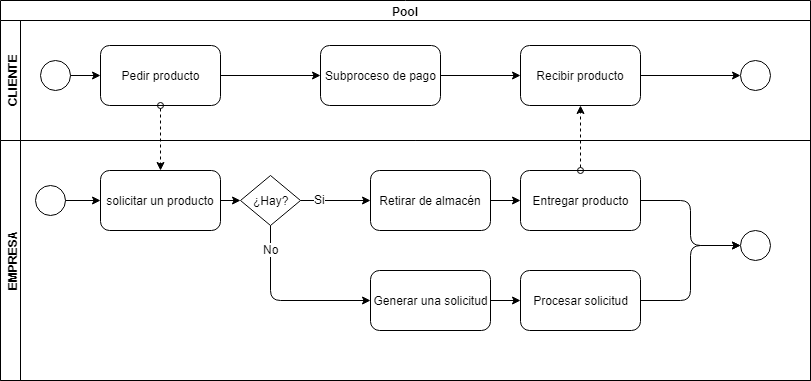

The diagram above was exported from draw.io. Its source (the exported page's mxGraphModel, read from the mxfile embedded in the PNG):
<mxGraphModel dx="1010" dy="588" grid="1" gridSize="10" guides="1" tooltips="1" connect="1" arrows="1" fold="1" page="1" pageScale="1" pageWidth="850" pageHeight="1100" background="#ffffff" math="0" shadow="0">
  <root>
    <mxCell id="0" />
    <mxCell id="1" parent="0" />
    <mxCell id="wv_mjQDV5GPk79Ekq8L1-2" value="Pool" style="swimlane;html=1;childLayout=stackLayout;resizeParent=1;resizeParentMax=0;horizontal=1;startSize=20;horizontalStack=0;" parent="1" vertex="1">
      <mxGeometry x="10" y="30" width="810" height="380" as="geometry">
        <mxRectangle x="10" y="30" width="60" height="20" as="alternateBounds" />
      </mxGeometry>
    </mxCell>
    <mxCell id="wv_mjQDV5GPk79Ekq8L1-3" value="CLIENTE" style="swimlane;html=1;startSize=20;horizontal=0;" parent="wv_mjQDV5GPk79Ekq8L1-2" vertex="1">
      <mxGeometry y="20" width="810" height="120" as="geometry">
        <mxRectangle y="20" width="810" height="70" as="alternateBounds" />
      </mxGeometry>
    </mxCell>
    <mxCell id="wv_mjQDV5GPk79Ekq8L1-6" value="" style="ellipse;whiteSpace=wrap;html=1;aspect=fixed;" parent="wv_mjQDV5GPk79Ekq8L1-3" vertex="1">
      <mxGeometry x="40" y="40" width="30" height="30" as="geometry" />
    </mxCell>
    <mxCell id="wv_mjQDV5GPk79Ekq8L1-7" value="Pedir producto" style="rounded=1;whiteSpace=wrap;html=1;" parent="wv_mjQDV5GPk79Ekq8L1-3" vertex="1">
      <mxGeometry x="100" y="25" width="120" height="60" as="geometry" />
    </mxCell>
    <mxCell id="wv_mjQDV5GPk79Ekq8L1-12" value="Subproceso de pago" style="rounded=1;whiteSpace=wrap;html=1;" parent="wv_mjQDV5GPk79Ekq8L1-3" vertex="1">
      <mxGeometry x="320" y="25" width="120" height="60" as="geometry" />
    </mxCell>
    <mxCell id="wv_mjQDV5GPk79Ekq8L1-13" value="" style="endArrow=classic;html=1;exitX=1;exitY=0.5;exitDx=0;exitDy=0;entryX=0;entryY=0.5;entryDx=0;entryDy=0;" parent="wv_mjQDV5GPk79Ekq8L1-3" source="wv_mjQDV5GPk79Ekq8L1-6" target="wv_mjQDV5GPk79Ekq8L1-7" edge="1">
      <mxGeometry width="50" height="50" relative="1" as="geometry">
        <mxPoint y="310" as="sourcePoint" />
        <mxPoint x="50" y="260" as="targetPoint" />
      </mxGeometry>
    </mxCell>
    <mxCell id="wv_mjQDV5GPk79Ekq8L1-14" value="" style="endArrow=classic;html=1;entryX=0;entryY=0.5;entryDx=0;entryDy=0;exitX=1;exitY=0.5;exitDx=0;exitDy=0;" parent="wv_mjQDV5GPk79Ekq8L1-3" source="wv_mjQDV5GPk79Ekq8L1-7" target="wv_mjQDV5GPk79Ekq8L1-12" edge="1">
      <mxGeometry width="50" height="50" relative="1" as="geometry">
        <mxPoint y="310" as="sourcePoint" />
        <mxPoint x="50" y="260" as="targetPoint" />
      </mxGeometry>
    </mxCell>
    <mxCell id="wv_mjQDV5GPk79Ekq8L1-15" value="Recibir producto" style="rounded=1;whiteSpace=wrap;html=1;" parent="wv_mjQDV5GPk79Ekq8L1-3" vertex="1">
      <mxGeometry x="520" y="25" width="120" height="60" as="geometry" />
    </mxCell>
    <mxCell id="wv_mjQDV5GPk79Ekq8L1-16" value="" style="endArrow=classic;html=1;entryX=0;entryY=0.5;entryDx=0;entryDy=0;exitX=1;exitY=0.5;exitDx=0;exitDy=0;" parent="wv_mjQDV5GPk79Ekq8L1-3" source="wv_mjQDV5GPk79Ekq8L1-12" target="wv_mjQDV5GPk79Ekq8L1-15" edge="1">
      <mxGeometry width="50" height="50" relative="1" as="geometry">
        <mxPoint y="310" as="sourcePoint" />
        <mxPoint x="50" y="260" as="targetPoint" />
      </mxGeometry>
    </mxCell>
    <mxCell id="wv_mjQDV5GPk79Ekq8L1-18" value="" style="ellipse;whiteSpace=wrap;html=1;aspect=fixed;" parent="wv_mjQDV5GPk79Ekq8L1-3" vertex="1">
      <mxGeometry x="740" y="40" width="30" height="30" as="geometry" />
    </mxCell>
    <mxCell id="wv_mjQDV5GPk79Ekq8L1-20" value="" style="endArrow=classic;html=1;entryX=0;entryY=0.5;entryDx=0;entryDy=0;exitX=1;exitY=0.5;exitDx=0;exitDy=0;" parent="wv_mjQDV5GPk79Ekq8L1-3" source="wv_mjQDV5GPk79Ekq8L1-15" target="wv_mjQDV5GPk79Ekq8L1-18" edge="1">
      <mxGeometry width="50" height="50" relative="1" as="geometry">
        <mxPoint y="310" as="sourcePoint" />
        <mxPoint x="50" y="260" as="targetPoint" />
      </mxGeometry>
    </mxCell>
    <mxCell id="wv_mjQDV5GPk79Ekq8L1-4" value="EMPRESA" style="swimlane;html=1;startSize=20;horizontal=0;" parent="wv_mjQDV5GPk79Ekq8L1-2" vertex="1">
      <mxGeometry y="140" width="810" height="240" as="geometry">
        <mxRectangle y="140" width="810" height="80" as="alternateBounds" />
      </mxGeometry>
    </mxCell>
    <mxCell id="wv_mjQDV5GPk79Ekq8L1-23" value="" style="ellipse;whiteSpace=wrap;html=1;aspect=fixed;" parent="wv_mjQDV5GPk79Ekq8L1-4" vertex="1">
      <mxGeometry x="35" y="45" width="30" height="30" as="geometry" />
    </mxCell>
    <mxCell id="wv_mjQDV5GPk79Ekq8L1-24" value="solicitar un producto" style="rounded=1;whiteSpace=wrap;html=1;" parent="wv_mjQDV5GPk79Ekq8L1-4" vertex="1">
      <mxGeometry x="100" y="30" width="120" height="60" as="geometry" />
    </mxCell>
    <mxCell id="wv_mjQDV5GPk79Ekq8L1-25" value="Retirar de almacén" style="rounded=1;whiteSpace=wrap;html=1;" parent="wv_mjQDV5GPk79Ekq8L1-4" vertex="1">
      <mxGeometry x="370" y="30" width="120" height="60" as="geometry" />
    </mxCell>
    <mxCell id="wv_mjQDV5GPk79Ekq8L1-26" value="Entregar producto" style="rounded=1;whiteSpace=wrap;html=1;" parent="wv_mjQDV5GPk79Ekq8L1-4" vertex="1">
      <mxGeometry x="520" y="30" width="120" height="60" as="geometry" />
    </mxCell>
    <mxCell id="wv_mjQDV5GPk79Ekq8L1-27" value="Procesar solicitud" style="rounded=1;whiteSpace=wrap;html=1;" parent="wv_mjQDV5GPk79Ekq8L1-4" vertex="1">
      <mxGeometry x="520" y="130" width="120" height="60" as="geometry" />
    </mxCell>
    <mxCell id="wv_mjQDV5GPk79Ekq8L1-28" value="¿Hay?" style="shape=rhombus;html=1;dashed=0;whitespace=wrap;perimeter=rhombusPerimeter;" parent="wv_mjQDV5GPk79Ekq8L1-4" vertex="1">
      <mxGeometry x="240" y="35" width="60" height="50" as="geometry" />
    </mxCell>
    <mxCell id="wv_mjQDV5GPk79Ekq8L1-30" value="" style="endArrow=classic;html=1;entryX=0;entryY=0.5;entryDx=0;entryDy=0;exitX=1;exitY=0.5;exitDx=0;exitDy=0;" parent="wv_mjQDV5GPk79Ekq8L1-4" source="wv_mjQDV5GPk79Ekq8L1-28" target="wv_mjQDV5GPk79Ekq8L1-25" edge="1">
      <mxGeometry width="50" height="50" relative="1" as="geometry">
        <mxPoint y="310" as="sourcePoint" />
        <mxPoint x="50" y="260" as="targetPoint" />
      </mxGeometry>
    </mxCell>
    <mxCell id="wv_mjQDV5GPk79Ekq8L1-31" value="Si" style="text;html=1;resizable=0;points=[];align=center;verticalAlign=middle;labelBackgroundColor=#ffffff;" parent="wv_mjQDV5GPk79Ekq8L1-30" vertex="1" connectable="0">
      <mxGeometry x="-0.4743" y="2" relative="1" as="geometry">
        <mxPoint as="offset" />
      </mxGeometry>
    </mxCell>
    <mxCell id="wv_mjQDV5GPk79Ekq8L1-32" value="Generar una solicitud" style="rounded=1;whiteSpace=wrap;html=1;" parent="wv_mjQDV5GPk79Ekq8L1-4" vertex="1">
      <mxGeometry x="370" y="130" width="120" height="60" as="geometry" />
    </mxCell>
    <mxCell id="wv_mjQDV5GPk79Ekq8L1-34" value="" style="ellipse;whiteSpace=wrap;html=1;aspect=fixed;" parent="wv_mjQDV5GPk79Ekq8L1-4" vertex="1">
      <mxGeometry x="740" y="90" width="30" height="30" as="geometry" />
    </mxCell>
    <mxCell id="wv_mjQDV5GPk79Ekq8L1-35" value="" style="endArrow=classic;html=1;entryX=0;entryY=0.5;entryDx=0;entryDy=0;exitX=1;exitY=0.5;exitDx=0;exitDy=0;" parent="wv_mjQDV5GPk79Ekq8L1-4" source="wv_mjQDV5GPk79Ekq8L1-25" target="wv_mjQDV5GPk79Ekq8L1-26" edge="1">
      <mxGeometry width="50" height="50" relative="1" as="geometry">
        <mxPoint y="310" as="sourcePoint" />
        <mxPoint x="50" y="260" as="targetPoint" />
      </mxGeometry>
    </mxCell>
    <mxCell id="wv_mjQDV5GPk79Ekq8L1-36" value="" style="endArrow=classic;html=1;entryX=0;entryY=0.5;entryDx=0;entryDy=0;exitX=1;exitY=0.5;exitDx=0;exitDy=0;" parent="wv_mjQDV5GPk79Ekq8L1-4" source="wv_mjQDV5GPk79Ekq8L1-23" target="wv_mjQDV5GPk79Ekq8L1-24" edge="1">
      <mxGeometry width="50" height="50" relative="1" as="geometry">
        <mxPoint y="310" as="sourcePoint" />
        <mxPoint x="50" y="260" as="targetPoint" />
      </mxGeometry>
    </mxCell>
    <mxCell id="wv_mjQDV5GPk79Ekq8L1-38" value="" style="endArrow=classic;html=1;entryX=0;entryY=0.5;entryDx=0;entryDy=0;exitX=1;exitY=0.5;exitDx=0;exitDy=0;" parent="wv_mjQDV5GPk79Ekq8L1-4" source="wv_mjQDV5GPk79Ekq8L1-32" target="wv_mjQDV5GPk79Ekq8L1-27" edge="1">
      <mxGeometry width="50" height="50" relative="1" as="geometry">
        <mxPoint x="135" y="95" as="sourcePoint" />
        <mxPoint x="185" y="45" as="targetPoint" />
      </mxGeometry>
    </mxCell>
    <mxCell id="wv_mjQDV5GPk79Ekq8L1-39" value="" style="endArrow=classic;html=1;entryX=0;entryY=0.5;entryDx=0;entryDy=0;exitX=0.5;exitY=1;exitDx=0;exitDy=0;edgeStyle=orthogonalEdgeStyle;" parent="wv_mjQDV5GPk79Ekq8L1-4" source="wv_mjQDV5GPk79Ekq8L1-28" target="wv_mjQDV5GPk79Ekq8L1-32" edge="1">
      <mxGeometry width="50" height="50" relative="1" as="geometry">
        <mxPoint x="135" y="175" as="sourcePoint" />
        <mxPoint x="185" y="125" as="targetPoint" />
      </mxGeometry>
    </mxCell>
    <mxCell id="wv_mjQDV5GPk79Ekq8L1-43" value="No" style="text;html=1;resizable=0;points=[];align=center;verticalAlign=middle;labelBackgroundColor=#ffffff;" parent="wv_mjQDV5GPk79Ekq8L1-39" vertex="1" connectable="0">
      <mxGeometry x="-0.7417" relative="1" as="geometry">
        <mxPoint as="offset" />
      </mxGeometry>
    </mxCell>
    <mxCell id="wv_mjQDV5GPk79Ekq8L1-40" value="" style="endArrow=classic;html=1;entryX=0;entryY=0.5;entryDx=0;entryDy=0;exitX=1;exitY=0.5;exitDx=0;exitDy=0;edgeStyle=orthogonalEdgeStyle;" parent="wv_mjQDV5GPk79Ekq8L1-4" source="wv_mjQDV5GPk79Ekq8L1-26" target="wv_mjQDV5GPk79Ekq8L1-34" edge="1">
      <mxGeometry width="50" height="50" relative="1" as="geometry">
        <mxPoint x="135" y="255" as="sourcePoint" />
        <mxPoint x="185" y="205" as="targetPoint" />
      </mxGeometry>
    </mxCell>
    <mxCell id="wv_mjQDV5GPk79Ekq8L1-41" value="" style="endArrow=classic;html=1;entryX=0;entryY=0.5;entryDx=0;entryDy=0;exitX=1;exitY=0.5;exitDx=0;exitDy=0;" parent="wv_mjQDV5GPk79Ekq8L1-4" source="wv_mjQDV5GPk79Ekq8L1-24" target="wv_mjQDV5GPk79Ekq8L1-28" edge="1">
      <mxGeometry width="50" height="50" relative="1" as="geometry">
        <mxPoint x="250" y="300" as="sourcePoint" />
        <mxPoint x="300" y="250" as="targetPoint" />
      </mxGeometry>
    </mxCell>
    <mxCell id="wv_mjQDV5GPk79Ekq8L1-42" value="" style="endArrow=classic;html=1;entryX=0;entryY=0.5;entryDx=0;entryDy=0;exitX=1;exitY=0.5;exitDx=0;exitDy=0;edgeStyle=orthogonalEdgeStyle;" parent="wv_mjQDV5GPk79Ekq8L1-4" source="wv_mjQDV5GPk79Ekq8L1-27" target="wv_mjQDV5GPk79Ekq8L1-34" edge="1">
      <mxGeometry width="50" height="50" relative="1" as="geometry">
        <mxPoint y="310" as="sourcePoint" />
        <mxPoint x="50" y="260" as="targetPoint" />
      </mxGeometry>
    </mxCell>
    <mxCell id="wv_mjQDV5GPk79Ekq8L1-37" value="" style="endArrow=classic;html=1;entryX=0.5;entryY=0;entryDx=0;entryDy=0;exitX=0.5;exitY=1;exitDx=0;exitDy=0;dashed=1;startArrow=oval;startFill=0;" parent="wv_mjQDV5GPk79Ekq8L1-2" source="wv_mjQDV5GPk79Ekq8L1-7" target="wv_mjQDV5GPk79Ekq8L1-24" edge="1">
      <mxGeometry width="50" height="50" relative="1" as="geometry">
        <mxPoint x="135" y="155" as="sourcePoint" />
        <mxPoint x="185" y="105" as="targetPoint" />
      </mxGeometry>
    </mxCell>
    <mxCell id="wv_mjQDV5GPk79Ekq8L1-44" value="" style="endArrow=classic;html=1;entryX=0.5;entryY=1;entryDx=0;entryDy=0;exitX=0.5;exitY=0;exitDx=0;exitDy=0;dashed=1;startArrow=oval;startFill=0;" parent="wv_mjQDV5GPk79Ekq8L1-2" source="wv_mjQDV5GPk79Ekq8L1-26" target="wv_mjQDV5GPk79Ekq8L1-15" edge="1">
      <mxGeometry width="50" height="50" relative="1" as="geometry">
        <mxPoint x="170" y="115" as="sourcePoint" />
        <mxPoint x="170" y="180" as="targetPoint" />
      </mxGeometry>
    </mxCell>
  </root>
</mxGraphModel>